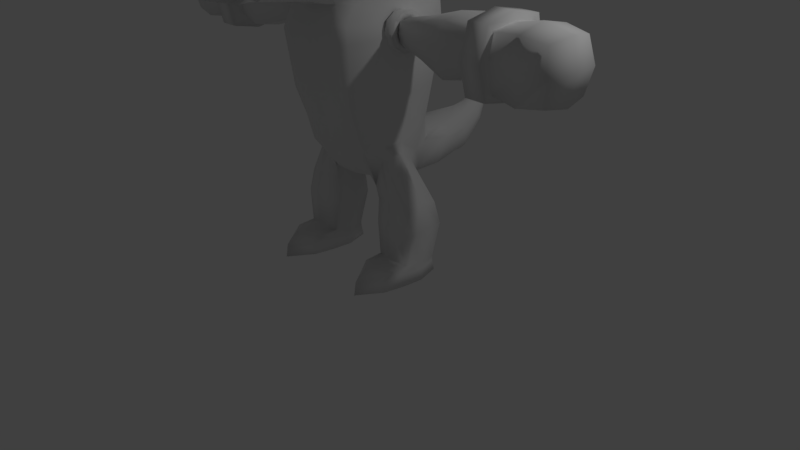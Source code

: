 # Source: Croc_Char.blend  (saved by Blender 2.79.0; exported with 4.5.12 LTS)
import bpy
from mathutils import Matrix  # noqa: F401  (used for matrix-valued properties, if any)

bpy.ops.wm.read_factory_settings(use_empty=True)
scene = bpy.context.scene
scene.name = 'Scene'

# ---- collections
col_collection_1 = bpy.data.collections.new('Collection 1'); scene.collection.children.link(col_collection_1)

# ---- world
world_world = bpy.data.worlds.new('World'); scene.world = world_world
world_world.color = (0.05088, 0.05088, 0.05088)
world_world.use_sun_shadow = False
world_world.sun_shadow_jitter_overblur = 0.0
world_world.cycles.sampling_method = 'MANUAL'

# ---- cameras
cam_camera = bpy.data.cameras.new('Camera')
cam_camera.clip_end = 100.0
cam_camera.lens = 35.0
cam_camera.sensor_width = 32.0
cam_camera.sensor_height = 18.0
cam_camera.ortho_scale = 7.314
cam_camera.dof.focus_distance = 0.0
cam_camera.dof.aperture_fstop = 128.0

# ---- lights
light_lamp = bpy.data.lights.new('Lamp', 'POINT')
light_lamp.transmission_factor = 0.0
light_lamp.cutoff_distance = 30.0
light_lamp.energy = 100.0
light_lamp.shadow_buffer_clip_start = 1.001
light_lamp.shadow_soft_size = 0.1
light_lamp.shadow_maximum_resolution = 0.006
light_lamp.use_absolute_resolution = True

# ---- meshes
me_cube_003 = bpy.data.meshes.new('Cube.003')
me_cube_003.from_pydata([(-0.4649, -0.5568, -0.3969), (-0.591, -0.5173, 0.7076), (-0.7332, 0.4775, -0.2797), (-0.6728, 0.2848, 0.7527), (-0.6267, -0.02424, -0.343), (-0.7138, -0.006879, 0.7091), (-0.4434, 0.5555, -0.8449), (-0.6816, -0.7665, -0.01026), (-0.8811, 0.4515, 0.1706), (-0.805, 0.01305, 0.07265), (-0.5574, -0.7283, -0.7821), (-0.3697, 0.5824, -0.4547), (-0.4525, -0.6709, 0.7273), (-0.8034, -0.03815, -0.7236), (-0.4663, 0.3541, 0.7893), (-0.3506, -0.7074, -0.3888), (-0.4301, -0.0401, 0.8525), (-0.4482, 0.6119, 0.1282), (-0.6167, -0.7989, 0.005785), (-0.6719, -0.6618, 0.2915), (-0.8457, 0.4383, 0.4153), (-0.7667, 0.004674, 0.3402), (-0.5287, 0.5378, 0.4061), (-0.5102, -0.8253, 0.3091), (-0.759, 0.4953, -0.1328), (-0.6452, -0.01218, -0.2032), (-0.4849, -0.5886, -0.263), (-0.3493, 0.5758, -0.245), (-0.5578, -2.105, -0.09988), (-0.3448, -1.035, -0.316), (-0.5576, -1.923, -0.03942), (-0.5052, -1.898, 0.2639), (-0.3526, -1.765, -0.2099), (-0.3524, -1.761, -0.05095), (-0.3977, -0.8797, -0.05548), (-0.3661, -0.818, -0.3704), (-0.4014, -1.927, -0.1083), (-0.4715, -1.915, 0.3873), (-0.03894, -2.073, 0.3995), (-0.516, -2.14, 0.255), (-0.04983, -2.226, 0.3906), (-0.4807, -2.068, 0.3784), (-0.7213, -0.02711, -0.5425), (-0.5004, -0.6931, -0.6099), (-0.398, 0.5755, -0.6823), (-0.7465, 0.4478, -0.4634), (-0.3968, 0.4343, -1.524), (-0.3775, -0.7459, -0.5998), (-0.4987, -0.6534, -1.471), (-0.7187, -0.06866, -1.422), (-0.7836, 0.4447, -0.7403), (-0.2887, 0.7488, -2.176), (-0.4206, -0.7741, -0.7733), (-0.2839, 0.03302, -2.532), (-0.4683, 0.4076, -2.502), (-0.7438, 0.3404, -1.363), (-0.3764, -0.6922, -1.464), (-0.3152, 0.558, -1.993), (-0.4879, 0.4856, -2.168), (-0.2282, 0.347, -2.684), (-0.1712, -0.3074, -2.465), (-0.2989, -0.564, -2.084), (-0.4473, -0.4386, -2.09), (-0.5711, 0.01606, -2.044), (-0.591, 0.386, -1.854), (-0.4016, -1.931, -0.2065), (-0.2313, 1.072, -2.169), (-0.4413, 0.9419, -2.256), (-0.3369, 0.8787, -2.611), (-0.1791, 0.8352, -2.688), (-0.09204, 1.769, -2.093), (-0.1852, 1.785, -2.184), (-0.1865, 1.824, -2.288), (-0.06458, 1.917, -2.361), (-0.1307, 1.481, -2.18), (-0.2587, 1.464, -2.312), (-0.262, 1.482, -2.53), (-0.09902, 1.576, -2.658), (-0.02797, 2.047, -1.896), (-0.01776, 2.144, -1.955), (-0.06259, 2.069, -1.922), (-0.06307, 2.101, -1.949), (-0.02151, 2.167, -1.845), (-0.8078, 0.05004, -0.6927), (-0.7117, 0.05481, -0.6994), (-0.8124, 0.02312, -0.7774), (-0.7163, 0.02789, -0.7841), (-0.8125, -0.04877, -0.8304), (-0.7164, -0.044, -0.8371), (-0.8082, -0.1382, -0.8315), (-0.712, -0.1334, -0.8382), (-0.801, -0.2109, -0.7802), (-0.7048, -0.2062, -0.7869), (-0.7937, -0.2393, -0.6961), (-0.6976, -0.2345, -0.7028), (-0.7892, -0.2124, -0.6114), (-0.693, -0.2076, -0.6181), (-0.789, -0.1405, -0.5584), (-0.6929, -0.1357, -0.5651), (-0.7934, -0.05106, -0.5573), (-0.6972, -0.04629, -0.564), (-0.8006, 0.0217, -0.6086), (-0.7044, 0.02648, -0.6153), (-0.8246, 0.1429, -0.6907), (-0.8322, 0.09855, -0.8302), (-0.7115, 0.1045, -0.8386), (-0.704, 0.1489, -0.6991), (-0.8324, -0.01977, -0.9174), (-0.7117, -0.01378, -0.9258), (-0.8252, -0.1669, -0.9192), (-0.7046, -0.1609, -0.9276), (-0.8133, -0.2867, -0.8347), (-0.6927, -0.2807, -0.8431), (-0.8014, -0.3333, -0.6963), (-0.6808, -0.3273, -0.7047), (-0.7939, -0.289, -0.5569), (-0.6732, -0.283, -0.5653), (-0.7937, -0.1707, -0.4696), (-0.673, -0.1647, -0.4781), (-0.8009, -0.02354, -0.4679), (-0.6802, -0.01755, -0.4763), (-0.8127, 0.09623, -0.5524), (-0.6921, 0.1022, -0.5608), (-2.883, -0.3856, -0.9899), (-2.883, -0.3856, -0.3912), (-2.883, 0.2131, -0.9899), (-2.883, 0.2131, -0.3912), (-2.941, -0.4441, -0.6906), (-2.941, 0.2715, -0.6906), (-2.929, -0.08629, -1.036), (-2.929, -0.08629, -0.3455), (-2.226, 0.3782, -0.6906), (-2.993, -0.08629, -0.6906), (-2.583, 0.2588, -1.036), (-2.583, 0.2588, -0.3455), (-2.583, -0.4314, -1.036), (-2.583, -0.4314, -0.3455), (-2.583, -0.4441, -0.6906), (-2.583, 0.2715, -0.6906), (-2.583, -0.08629, -0.2704), (-2.583, -0.08629, -1.111), (-1.158, 0.1494, -0.6906), (-2.233, 0.2862, -1.068), (-2.238, -0.08629, -1.142), (-2.238, -0.08629, -0.2388), (-2.233, -0.4588, -0.3135), (-2.226, -0.5508, -0.6906), (-2.233, -0.4588, -1.068), (-2.233, 0.2862, -0.3135), (-1.991, -0.08629, -1.142), (-1.985, 0.2875, -1.066), (-1.978, -0.5508, -0.6906), (-1.985, -0.4601, -1.066), (-1.978, 0.3782, -0.6906), (-1.991, -0.08629, -0.2388), (-1.985, -0.4601, -0.3148), (-1.985, 0.2875, -0.3148), (-1.546, 0.2715, -0.6906), (-1.605, 0.2131, -0.9899), (-1.559, -0.08629, -1.036), (-1.559, -0.08629, -0.3455), (-1.605, -0.3856, -0.3912), (-1.546, -0.4441, -0.6906), (-1.605, -0.3856, -0.9899), (-1.605, 0.2131, -0.3912), (-1.196, 0.1109, -0.8877), (-1.166, -0.08629, -0.9178), (-1.166, -0.08629, -0.4633), (-1.196, -0.2834, -0.4934), (-1.158, -0.322, -0.6906), (-1.196, -0.2834, -0.8877), (-1.196, 0.1109, -0.4934), (-0.7232, 0.04438, -0.6906), (-0.7446, 0.02302, -0.7999), (-0.7279, -0.08629, -0.8166), (-0.7279, -0.08629, -0.5645), (-0.7446, -0.1956, -0.5813), (-0.7232, -0.217, -0.6906), (-0.7446, -0.1956, -0.7999), (-0.7446, 0.02302, -0.5813), (-0.7232, -0.08629, -0.6906), (-0.3278, -0.2433, -2.462), (-0.3587, 0.2615, -2.523), (-0.5741, 0.2577, -2.196), (-0.5423, -0.2113, -2.067), (-0.8615, -0.5115, -3.728), (-0.886, -0.4304, -3.489), (-0.8522, 0.3156, -3.728), (-0.8858, 0.251, -3.5), (-0.4604, -0.5115, -3.728), (-0.436, -0.4304, -3.489), (-0.4698, 0.3156, -3.728), (-0.4362, 0.251, -3.5), (-0.8683, -0.503, -3.562), (-0.8846, 0.254, -3.562), (-0.4374, 0.254, -3.562), (-0.4536, -0.503, -3.562), (-0.661, 0.3607, -3.729), (-0.661, 0.2882, -3.475), (-0.661, -0.8206, -3.729), (-0.661, -0.6358, -3.429), (-0.661, -0.7931, -3.562), (-0.661, 0.3029, -3.562), (-0.937, 0.01348, -3.729), (-0.9136, 0.01115, -3.481), (-0.385, 0.01348, -3.729), (-0.4084, 0.01115, -3.481), (-0.3749, 0.01348, -3.562), (-0.9471, 0.01348, -3.562), (-0.9019, 0.04695, -2.748), (-0.661, 0.01348, -3.728), (-0.9133, -0.2473, -3.728), (-0.427, -0.1847, -3.482), (-0.3997, -0.2431, -3.562), (-0.661, -0.2582, -3.441), (-0.661, -0.4009, -3.729), (-0.895, -0.1847, -3.482), (-0.4086, -0.2473, -3.728), (-0.9222, -0.2431, -3.562), (-0.9833, 0.09607, -3.041), (-0.8602, 0.3998, -3.112), (-0.661, 0.4671, -3.041), (-0.4617, 0.3998, -3.112), (-0.9557, -0.1653, -3.076), (-0.3386, 0.09607, -3.041), (-0.3663, -0.1653, -3.076), (-0.661, -0.2862, -3.007), (-0.8603, 0.3014, -2.801), (-0.661, 0.3316, -2.748), (-0.3891, 0.3014, -2.801), (-0.8812, -0.1484, -2.774), (-0.3475, 0.04695, -2.748), (-0.3681, -0.1484, -2.774), (-0.661, -0.2388, -2.723), (-0.5588, 0.05261, -2.178), (-0.5339, 0.2051, -2.306), (-0.5176, 0.2936, -2.469), (-0.3776, 0.2051, -2.611), (-0.649, -0.06444, -2.161), (-0.3659, 0.05261, -2.606), (-0.365, -0.192, -2.595), (-0.5143, -0.2195, -2.225), (-2.249, -0.3877, -0.992), (-2.233, -0.3992, -1.004), (-2.249, -0.3877, -0.3891), (-2.233, -0.3992, -0.3768), (-2.233, 0.2266, -1.004), (-2.249, 0.2151, -0.992), (-2.249, 0.2151, -0.3891), (-2.233, 0.2266, -0.3768), (-2.242, 0.2715, -0.6906), (-2.226, 0.2879, -0.6906), (-2.226, -0.4605, -0.6906), (-2.242, -0.4441, -0.6906), (-2.238, -0.08629, -1.052), (-2.254, -0.08629, -1.039), (-2.238, -0.08629, -0.329), (-2.254, -0.08629, -0.342), (-1.984, 0.2127, -0.6906), (-1.967, 0.197, -0.6906), (-1.962, 0.1512, -0.928), (-1.98, 0.1638, -0.9408), (-1.977, -0.08629, -0.9638), (-1.995, -0.08629, -0.9791), (-1.977, -0.08629, -0.4174), (-1.995, -0.08629, -0.402), (-1.98, -0.3363, -0.4403), (-1.962, -0.3237, -0.4531), (-1.967, -0.3696, -0.6906), (-1.984, -0.3852, -0.6906), (-1.98, -0.3363, -0.9408), (-1.962, -0.3237, -0.928), (-1.98, 0.1638, -0.4403), (-1.962, 0.1512, -0.4531), (-0.3637, -1.54, -0.05209), (-0.3751, -1.32, -0.05322), (-0.3864, -1.1, -0.05435), (-0.5724, -1.642, -0.02812), (-0.5872, -1.361, -0.01682), (-0.6019, -1.08, -0.005517), (-0.5089, -1.094, 0.2978), (-0.5077, -1.362, 0.2865), (-0.5064, -1.63, 0.2752), (-0.3506, -1.582, -0.2364), (-0.3487, -1.4, -0.2629), (-0.3467, -1.218, -0.2894), (-0.3817, -1.192, -0.11), (-0.5936, -1.239, -0.06801), (-0.37, -1.419, -0.1088), (-0.5791, -1.514, -0.07907), (-0.5655, -1.772, -0.08946), (-0.358, -1.653, -0.1076), (-0.3139, -1.96, -0.05514), (-0.3587, -2.163, -0.04257), (-0.1324, -2.028, -0.05166), (-0.157, -2.223, -0.03672), (-0.2255, -1.993, -0.1025), (-0.2491, -2.196, -0.08846), (0.4649, -0.5568, -0.3969), (0.591, -0.5173, 0.7076), (0.7332, 0.4775, -0.2797), (0.6728, 0.2848, 0.7527), (0.6267, -0.02424, -0.343), (0.7138, -0.006879, 0.7091), (0.4434, 0.5555, -0.8449), (0.6816, -0.7665, -0.01026), (0.8811, 0.4515, 0.1706), (0.805, 0.01305, 0.07265), (0.5574, -0.7283, -0.7821), (0.3697, 0.5824, -0.4547), (0.4525, -0.6709, 0.7273), (0.8034, -0.03815, -0.7236), (0.4663, 0.3541, 0.7893), (0.3506, -0.7074, -0.3888), (0.4301, -0.0401, 0.8525), (0.4482, 0.6119, 0.1282), (0.6167, -0.7989, 0.005785), (0.6719, -0.6618, 0.2915), (0.8457, 0.4383, 0.4153), (0.7667, 0.004674, 0.3402), (0.5287, 0.5378, 0.4061), (0.5102, -0.8253, 0.3091), (0.759, 0.4953, -0.1328), (0.6452, -0.01218, -0.2032), (0.4849, -0.5886, -0.263), (0.3493, 0.5758, -0.245), (0.5578, -2.105, -0.09988), (0.3448, -1.035, -0.316), (0.5576, -1.923, -0.03942), (0.5052, -1.898, 0.2639), (0.3526, -1.765, -0.2099), (0.3524, -1.761, -0.05095), (0.3977, -0.8797, -0.05548), (0.3661, -0.818, -0.3704), (0.4014, -1.927, -0.1083), (0.4715, -1.915, 0.3873), (0.03894, -2.073, 0.3995), (0.516, -2.14, 0.255), (0.04983, -2.226, 0.3906), (0.4807, -2.068, 0.3784), (0.7213, -0.02711, -0.5425), (0.5004, -0.6931, -0.6099), (0.398, 0.5755, -0.6823), (0.7465, 0.4478, -0.4634), (0.3968, 0.4343, -1.524), (0.3775, -0.7459, -0.5998), (0.4987, -0.6534, -1.471), (0.7187, -0.06866, -1.422), (0.7836, 0.4447, -0.7403), (0.2887, 0.7488, -2.176), (0.4206, -0.7741, -0.7733), (0.2839, 0.03302, -2.532), (0.4683, 0.4076, -2.502), (0.7438, 0.3404, -1.363), (0.3764, -0.6922, -1.464), (0.3152, 0.558, -1.993), (0.4879, 0.4856, -2.168), (0.2282, 0.347, -2.684), (0.1712, -0.3074, -2.465), (0.2989, -0.564, -2.084), (0.4473, -0.4386, -2.09), (0.5711, 0.01606, -2.044), (0.591, 0.386, -1.854), (0.4016, -1.931, -0.2065), (0.2313, 1.072, -2.169), (0.4413, 0.9419, -2.256), (0.3369, 0.8787, -2.611), (0.1791, 0.8352, -2.688), (0.09204, 1.769, -2.093), (0.1852, 1.785, -2.184), (0.1865, 1.824, -2.288), (0.06458, 1.917, -2.361), (0.1307, 1.481, -2.18), (0.2587, 1.464, -2.312), (0.262, 1.482, -2.53), (0.09902, 1.576, -2.658), (0.02797, 2.047, -1.896), (0.01776, 2.144, -1.955), (0.06259, 2.069, -1.922), (0.06307, 2.101, -1.949), (0.02151, 2.167, -1.845), (0.8078, 0.05004, -0.6927), (0.7117, 0.05481, -0.6994), (0.8124, 0.02312, -0.7774), (0.7163, 0.02789, -0.7841), (0.8125, -0.04877, -0.8304), (0.7164, -0.044, -0.8371), (0.8082, -0.1382, -0.8315), (0.712, -0.1334, -0.8382), (0.801, -0.2109, -0.7802), (0.7048, -0.2062, -0.7869), (0.7937, -0.2393, -0.6961), (0.6976, -0.2345, -0.7028), (0.7892, -0.2124, -0.6114), (0.693, -0.2076, -0.6181), (0.789, -0.1405, -0.5584), (0.6929, -0.1357, -0.5651), (0.7934, -0.05106, -0.5573), (0.6972, -0.04629, -0.564), (0.8006, 0.0217, -0.6086), (0.7044, 0.02648, -0.6153), (0.8246, 0.1429, -0.6907), (0.8322, 0.09855, -0.8302), (0.7115, 0.1045, -0.8386), (0.704, 0.1489, -0.6991), (0.8324, -0.01977, -0.9174), (0.7117, -0.01378, -0.9258), (0.8252, -0.1669, -0.9192), (0.7046, -0.1609, -0.9276), (0.8133, -0.2867, -0.8347), (0.6927, -0.2807, -0.8431), (0.8014, -0.3333, -0.6963), (0.6808, -0.3273, -0.7047), (0.7939, -0.289, -0.5569), (0.6732, -0.283, -0.5653), (0.7937, -0.1707, -0.4696), (0.673, -0.1647, -0.4781), (0.8009, -0.02354, -0.4679), (0.6802, -0.01755, -0.4763), (0.8127, 0.09623, -0.5524), (0.6921, 0.1022, -0.5608), (2.883, -0.3856, -0.9899), (2.883, -0.3856, -0.3912), (2.883, 0.2131, -0.9899), (2.883, 0.2131, -0.3912), (2.941, -0.4441, -0.6906), (2.941, 0.2715, -0.6906), (2.929, -0.08629, -1.036), (2.929, -0.08629, -0.3455), (2.226, 0.3782, -0.6906), (2.993, -0.08629, -0.6906), (2.583, 0.2588, -1.036), (2.583, 0.2588, -0.3455), (2.583, -0.4314, -1.036), (2.583, -0.4314, -0.3455), (2.583, -0.4441, -0.6906), (2.583, 0.2715, -0.6906), (2.583, -0.08629, -0.2704), (2.583, -0.08629, -1.111), (1.158, 0.1494, -0.6906), (2.233, 0.2862, -1.068), (2.238, -0.08629, -1.142), (2.238, -0.08629, -0.2388), (2.233, -0.4588, -0.3135), (2.226, -0.5508, -0.6906), (2.233, -0.4588, -1.068), (2.233, 0.2862, -0.3135), (1.991, -0.08629, -1.142), (1.985, 0.2875, -1.066), (1.978, -0.5508, -0.6906), (1.985, -0.4601, -1.066), (1.978, 0.3782, -0.6906), (1.991, -0.08629, -0.2388), (1.985, -0.4601, -0.3148), (1.985, 0.2875, -0.3148), (1.546, 0.2715, -0.6906), (1.605, 0.2131, -0.9899), (1.559, -0.08629, -1.036), (1.559, -0.08629, -0.3455), (1.605, -0.3856, -0.3912), (1.546, -0.4441, -0.6906), (1.605, -0.3856, -0.9899), (1.605, 0.2131, -0.3912), (1.196, 0.1109, -0.8877), (1.166, -0.08629, -0.9178), (1.166, -0.08629, -0.4633), (1.196, -0.2834, -0.4934), (1.158, -0.322, -0.6906), (1.196, -0.2834, -0.8877), (1.196, 0.1109, -0.4934), (0.7232, 0.04438, -0.6906), (0.7446, 0.02302, -0.7999), (0.7279, -0.08629, -0.8166), (0.7279, -0.08629, -0.5645), (0.7446, -0.1956, -0.5813), (0.7232, -0.217, -0.6906), (0.7446, -0.1956, -0.7999), (0.7446, 0.02302, -0.5813), (0.7232, -0.08629, -0.6906), (0.3278, -0.2433, -2.462), (0.3587, 0.2615, -2.523), (0.5741, 0.2577, -2.196), (0.5423, -0.2113, -2.067), (0.8615, -0.5115, -3.728), (0.886, -0.4304, -3.489), (0.8522, 0.3156, -3.728), (0.8858, 0.251, -3.5), (0.4604, -0.5115, -3.728), (0.436, -0.4304, -3.489), (0.4698, 0.3156, -3.728), (0.4362, 0.251, -3.5), (0.8683, -0.503, -3.562), (0.8846, 0.254, -3.562), (0.4374, 0.254, -3.562), (0.4536, -0.503, -3.562), (0.661, 0.3607, -3.729), (0.661, 0.2882, -3.475), (0.661, -0.8206, -3.729), (0.661, -0.6358, -3.429), (0.661, -0.7931, -3.562), (0.661, 0.3029, -3.562), (0.937, 0.01348, -3.729), (0.9136, 0.01115, -3.481), (0.385, 0.01348, -3.729), (0.4084, 0.01115, -3.481), (0.3749, 0.01348, -3.562), (0.9471, 0.01348, -3.562), (0.9019, 0.04695, -2.748), (0.661, 0.01348, -3.728), (0.9133, -0.2473, -3.728), (0.427, -0.1847, -3.482), (0.3997, -0.2431, -3.562), (0.661, -0.2582, -3.441), (0.661, -0.4009, -3.729), (0.895, -0.1847, -3.482), (0.4086, -0.2473, -3.728), (0.9222, -0.2431, -3.562), (0.9833, 0.09607, -3.041), (0.8602, 0.3998, -3.112), (0.661, 0.4671, -3.041), (0.4617, 0.3998, -3.112), (0.9557, -0.1653, -3.076), (0.3386, 0.09607, -3.041), (0.3663, -0.1653, -3.076), (0.661, -0.2862, -3.007), (0.8603, 0.3014, -2.801), (0.661, 0.3316, -2.748), (0.3891, 0.3014, -2.801), (0.8812, -0.1484, -2.774), (0.3475, 0.04695, -2.748), (0.3681, -0.1484, -2.774), (0.661, -0.2388, -2.723), (0.5588, 0.05261, -2.178), (0.5339, 0.2051, -2.306), (0.5176, 0.2936, -2.469), (0.3776, 0.2051, -2.611), (0.649, -0.06444, -2.161), (0.3659, 0.05261, -2.606), (0.365, -0.192, -2.595), (0.5143, -0.2195, -2.225), (2.249, -0.3877, -0.992), (2.233, -0.3992, -1.004), (2.249, -0.3877, -0.3891), (2.233, -0.3992, -0.3768), (2.233, 0.2266, -1.004), (2.249, 0.2151, -0.992), (2.249, 0.2151, -0.3891), (2.233, 0.2266, -0.3768), (2.242, 0.2715, -0.6906), (2.226, 0.2879, -0.6906), (2.226, -0.4605, -0.6906), (2.242, -0.4441, -0.6906), (2.238, -0.08629, -1.052), (2.254, -0.08629, -1.039), (2.238, -0.08629, -0.329), (2.254, -0.08629, -0.342), (1.984, 0.2127, -0.6906), (1.967, 0.197, -0.6906), (1.962, 0.1512, -0.928), (1.98, 0.1638, -0.9408), (1.977, -0.08629, -0.9638), (1.995, -0.08629, -0.9791), (1.977, -0.08629, -0.4174), (1.995, -0.08629, -0.402), (1.98, -0.3363, -0.4403), (1.962, -0.3237, -0.4531), (1.967, -0.3696, -0.6906), (1.984, -0.3852, -0.6906), (1.98, -0.3363, -0.9408), (1.962, -0.3237, -0.928), (1.98, 0.1638, -0.4403), (1.962, 0.1512, -0.4531), (0.0, 0.5882, -0.486), (0.0, 0.5084, 0.8267), (0.0, -0.7506, -0.4282), (0.0, -0.8211, 0.7341), (0.0, -0.07171, 0.9149), (0.0, -1.093, -0.3101), (0.0, 0.6437, 0.1494), (0.0, -0.9832, 0.3213), (0.0, 0.6211, 0.4341), (0.0, 0.6328, -0.2832), (0.0, -2.269, -0.08369), (0.0, -2.078, -0.1007), (0.0, -2.056, 0.2761), (0.0, -2.082, -0.1988), (0.0, -0.8617, -0.4127), (0.0, -2.298, 0.2672), (0.0, 0.6308, -0.7214), (0.0, -0.7999, -0.6491), (0.0, 0.6036, -0.8789), (0.0, -0.821, -0.8161), (0.0, 0.475, -1.553), (0.0, -0.7319, -1.5), (0.0, 0.6486, -1.932), (0.0, 0.8375, -2.105), (0.0, -0.274, -2.493), (0.0, 0.3385, -2.733), (0.0, -0.6008, -2.117), (0.0, 1.114, -2.127), (0.0, 0.8428, -2.759), (0.0, 1.77, -2.055), (0.0, 1.941, -2.383), (0.0, 1.495, -2.085), (0.0, 1.602, -2.698), (0.0, 2.041, -1.883), (0.0, 2.156, -1.958), (0.0, 2.194, -1.802), (0.3637, -1.54, -0.05209), (0.3751, -1.32, -0.05322), (0.3864, -1.1, -0.05435), (0.5724, -1.642, -0.02812), (0.5872, -1.361, -0.01682), (0.6019, -1.08, -0.005517), (0.0, -1.251, 0.31), (0.0, -1.52, 0.2987), (0.0, -1.788, 0.2874), (0.5089, -1.094, 0.2978), (0.5077, -1.362, 0.2865), (0.5064, -1.63, 0.2752), (0.3506, -1.582, -0.2364), (0.3487, -1.4, -0.2629), (0.3467, -1.218, -0.2894), (0.3817, -1.192, -0.11), (0.5936, -1.239, -0.06801), (0.37, -1.419, -0.1088), (0.5791, -1.514, -0.07907), (0.5655, -1.772, -0.08946), (0.358, -1.653, -0.1076), (0.3139, -1.96, -0.05514), (0.3587, -2.163, -0.04257), (0.1324, -2.028, -0.05166), (0.157, -2.223, -0.03672), (0.2255, -1.993, -0.1025), (0.2491, -2.196, -0.08846)], [], [(21, 5, 3, 20), (23, 12, 1, 19), (16, 5, 1, 12), (14, 3, 5, 16), (15, 0, 43, 47), (19, 1, 5, 21), (11, 572, 588, 44), (2, 11, 44, 45), (22, 14, 573, 580), (27, 17, 578, 581), (26, 7, 9, 25), (34, 18, 7, 26), (25, 9, 8, 24), (24, 8, 17, 27), (20, 3, 14, 22), (0, 4, 42, 43), (573, 14, 16, 576), (576, 16, 12, 575), (579, 575, 12, 23), (8, 20, 22, 17), (17, 22, 580, 578), (7, 19, 21, 9), (18, 23, 19, 7), (9, 21, 20, 8), (2, 24, 27, 11), (4, 25, 24, 2), (15, 34, 26, 0), (0, 26, 25, 4), (11, 27, 581, 572), (583, 582, 295, 294), (582, 587, 39, 28, 293, 297, 295), (30, 33, 36, 28), (31, 30, 28, 39), (282, 277, 290, 30, 31), (616, 282, 31, 584), (277, 274, 291, 290), (583, 294, 296, 292, 36, 65, 585), (276, 34, 29, 285), (32, 283, 284, 285, 29, 577, 585, 65), (35, 586, 577, 29), (34, 15, 35, 29), (584, 31, 37, 38), (40, 38, 37, 41), (587, 584, 38, 40), (31, 39, 41, 37), (39, 587, 40, 41), (589, 47, 52, 591), (45, 44, 6, 50), (42, 45, 50, 13), (43, 42, 13, 10), (44, 588, 590, 6), (574, 15, 47, 589), (4, 2, 45, 42), (13, 50, 55, 49), (10, 13, 49, 48), (6, 590, 592, 46), (52, 10, 48, 56), (47, 43, 10, 52), (57, 594, 595, 51), (61, 62, 181, 53, 60), (50, 6, 46, 55), (591, 52, 56, 593), (59, 54, 68, 69), (59, 597, 596, 60), (54, 59, 60, 53, 182), (63, 64, 58, 54, 183), (64, 57, 51, 58), (598, 61, 60, 596), (593, 56, 61, 598), (55, 46, 57, 64), (49, 55, 64, 63), (56, 48, 62, 61), (46, 592, 594, 57), (48, 49, 63, 184, 62), (36, 33, 32, 65), (15, 574, 586, 35), (67, 66, 74, 75), (66, 599, 603, 74), (51, 595, 599, 66), (54, 58, 67, 68), (597, 59, 69, 600), (58, 51, 66, 67), (72, 71, 80, 81), (70, 601, 605, 78), (600, 69, 77, 604), (68, 67, 75, 76), (69, 68, 76, 77), (70, 71, 75, 74), (71, 72, 76, 75), (72, 73, 77, 76), (601, 70, 74, 603), (73, 602, 604, 77), (78, 605, 607, 82), (80, 78, 82, 81), (602, 73, 79, 606), (73, 72, 81, 79), (71, 70, 78, 80), (81, 82, 79), (82, 607, 606, 79), (103, 106, 105, 104), (104, 105, 108, 107), (107, 108, 110, 109), (109, 110, 112, 111), (111, 112, 114, 113), (113, 114, 116, 115), (115, 116, 118, 117), (117, 118, 120, 119), (101, 102, 100, 99), (119, 120, 122, 121), (121, 122, 106, 103), (83, 84, 102, 101), (85, 83, 103, 104), (87, 85, 104, 107), (89, 87, 107, 109), (91, 89, 109, 111), (93, 91, 111, 113), (95, 93, 113, 115), (97, 95, 115, 117), (99, 97, 117, 119), (101, 99, 119, 121), (83, 101, 121, 103), (99, 100, 98, 97), (97, 98, 96, 95), (95, 96, 94, 93), (93, 94, 92, 91), (91, 92, 90, 89), (89, 90, 88, 87), (87, 88, 86, 85), (85, 86, 84, 83), (132, 130, 126, 128), (251, 249, 148, 131), (256, 245, 145, 144), (137, 136, 124, 127), (243, 254, 143, 147), (139, 130, 124, 136), (135, 137, 127, 123), (133, 138, 250, 247), (248, 134, 139, 257), (129, 132, 128, 125), (123, 127, 132, 129), (134, 126, 130, 139), (254, 246, 142, 143), (249, 256, 144, 148), (127, 124, 130, 132), (125, 133, 140, 129), (138, 134, 248, 250), (125, 128, 138, 133), (140, 255, 242, 135), (245, 252, 146, 145), (129, 140, 135, 123), (246, 251, 131, 142), (128, 126, 134, 138), (269, 266, 155, 151), (271, 262, 159, 163), (270, 269, 151, 152), (268, 271, 163, 162), (133, 247, 255, 140), (273, 264, 160, 164), (262, 260, 158, 159), (266, 265, 154, 155), (148, 144, 154, 156), (131, 148, 156, 153), (143, 142, 150, 149), (146, 147, 152, 151), (144, 145, 155, 154), (142, 131, 153, 150), (145, 146, 151, 155), (147, 143, 149, 152), (253, 244, 136, 137), (261, 263, 149, 150), (257, 139, 136, 244), (267, 268, 162, 161), (242, 253, 137, 135), (264, 267, 161, 160), (259, 273, 164, 157), (160, 161, 168, 167), (157, 164, 171, 141), (164, 160, 167, 171), (159, 158, 165, 166), (272, 258, 153, 156), (265, 272, 156, 154), (258, 261, 150, 153), (263, 270, 152, 149), (166, 165, 173, 174), (169, 170, 178, 177), (168, 169, 177, 176), (170, 166, 174, 178), (158, 157, 141, 165), (163, 159, 166, 170), (161, 162, 169, 168), (162, 163, 170, 169), (180, 175, 176, 177), (174, 180, 177, 178), (173, 172, 180, 174), (172, 179, 175, 180), (171, 167, 175, 179), (141, 171, 179, 172), (167, 168, 176, 175), (165, 141, 172, 173), (208, 204, 188, 194), (202, 198, 192, 195), (213, 212, 190, 196), (201, 200, 186, 193), (215, 217, 189, 199), (214, 216, 186, 200), (199, 201, 193, 185), (217, 213, 196, 189), (197, 202, 195, 191), (203, 208, 194, 187), (187, 194, 202, 197), (189, 196, 201, 199), (212, 214, 200, 190), (211, 215, 199, 185), (196, 190, 200, 201), (194, 188, 198, 202), (187, 197, 210, 203), (216, 214, 226, 223), (211, 218, 208, 203), (191, 195, 207, 205), (198, 188, 220, 221), (197, 191, 205, 210), (195, 192, 206, 207), (218, 216, 204, 208), (193, 186, 216, 218), (185, 193, 218, 211), (203, 210, 215, 211), (192, 198, 221, 222), (205, 207, 213, 217), (212, 206, 224, 225), (210, 205, 217, 215), (207, 206, 212, 213), (222, 221, 228, 229), (219, 223, 230, 209), (220, 219, 209, 227), (223, 226, 233, 230), (214, 212, 225, 226), (206, 192, 222, 224), (188, 204, 219, 220), (204, 216, 223, 219), (227, 209, 234, 235), (230, 233, 241, 238), (228, 227, 235, 236), (231, 229, 237, 239), (226, 225, 232, 233), (225, 224, 231, 232), (224, 222, 229, 231), (221, 220, 227, 228), (183, 235, 234, 63), (54, 236, 235, 183), (182, 237, 236, 54), (53, 239, 237, 182), (209, 230, 238, 234), (229, 228, 236, 237), (233, 232, 240, 241), (232, 231, 239, 240), (63, 234, 238, 184), (184, 238, 241, 62), (62, 241, 240, 181), (181, 240, 239, 53), (251, 246, 247, 250), (255, 247, 246, 254), (257, 244, 245, 256), (253, 242, 243, 252), (249, 251, 250, 248), (244, 253, 252, 245), (242, 255, 254, 243), (248, 257, 256, 249), (252, 243, 147, 146), (259, 260, 261, 258), (263, 261, 260, 262), (265, 266, 267, 264), (269, 270, 271, 268), (273, 259, 258, 272), (266, 269, 268, 267), (270, 263, 262, 271), (272, 265, 264, 273), (260, 259, 157, 158), (33, 291, 274, 283, 32), (274, 288, 275, 284, 283), (275, 286, 276, 285, 284), (18, 34, 276, 279), (279, 276, 286, 287), (278, 275, 288, 289), (579, 23, 280, 614), (614, 280, 281, 615), (615, 281, 282, 616), (23, 18, 279, 280), (280, 279, 287, 278, 281), (281, 278, 289, 277, 282), (287, 286, 275, 278), (289, 288, 274, 277), (290, 291, 33, 30), (292, 293, 28, 36), (294, 295, 297, 296), (296, 297, 293, 292), (319, 318, 301, 303), (321, 317, 299, 310), (314, 310, 299, 303), (312, 314, 303, 301), (313, 345, 341, 298), (317, 319, 303, 299), (309, 342, 588, 572), (300, 343, 342, 309), (320, 580, 573, 312), (325, 581, 578, 315), (324, 323, 307, 305), (332, 324, 305, 316), (323, 322, 306, 307), (322, 325, 315, 306), (318, 320, 312, 301), (298, 341, 340, 302), (573, 576, 314, 312), (576, 575, 310, 314), (579, 321, 310, 575), (306, 315, 320, 318), (315, 578, 580, 320), (305, 307, 319, 317), (316, 305, 317, 321), (307, 306, 318, 319), (300, 309, 325, 322), (302, 300, 322, 323), (313, 298, 324, 332), (298, 302, 323, 324), (309, 572, 581, 325), (583, 631, 632, 582), (582, 632, 634, 630, 326, 337, 587), (328, 326, 334, 331), (329, 337, 326, 328), (619, 329, 328, 627, 611), (616, 584, 329, 619), (611, 627, 628, 608), (583, 585, 363, 334, 629, 633, 631), (610, 622, 327, 332), (330, 363, 585, 577, 327, 622, 621, 620), (333, 327, 577, 586), (332, 327, 333, 313), (584, 336, 335, 329), (338, 339, 335, 336), (587, 338, 336, 584), (329, 335, 339, 337), (337, 339, 338, 587), (589, 591, 350, 345), (343, 348, 304, 342), (340, 311, 348, 343), (341, 308, 311, 340), (342, 304, 590, 588), (574, 589, 345, 313), (302, 340, 343, 300), (311, 347, 353, 348), (308, 346, 347, 311), (304, 344, 592, 590), (350, 354, 346, 308), (345, 350, 308, 341), (355, 349, 595, 594), (359, 358, 351, 479, 360), (348, 353, 344, 304), (591, 593, 354, 350), (357, 367, 366, 352), (357, 358, 596, 597), (352, 480, 351, 358, 357), (361, 481, 352, 356, 362), (362, 356, 349, 355), (598, 596, 358, 359), (593, 598, 359, 354), (353, 362, 355, 344), (347, 361, 362, 353), (354, 359, 360, 346), (344, 355, 594, 592), (346, 360, 482, 361, 347), (334, 363, 330, 331), (313, 333, 586, 574), (365, 373, 372, 364), (364, 372, 603, 599), (349, 364, 599, 595), (352, 366, 365, 356), (597, 600, 367, 357), (356, 365, 364, 349), (370, 379, 378, 369), (368, 376, 605, 601), (600, 604, 375, 367), (366, 374, 373, 365), (367, 375, 374, 366), (368, 372, 373, 369), (369, 373, 374, 370), (370, 374, 375, 371), (601, 603, 372, 368), (371, 375, 604, 602), (376, 380, 607, 605), (378, 379, 380, 376), (602, 606, 377, 371), (371, 377, 379, 370), (369, 378, 376, 368), (379, 377, 380), (380, 377, 606, 607), (401, 402, 403, 404), (402, 405, 406, 403), (405, 407, 408, 406), (407, 409, 410, 408), (409, 411, 412, 410), (411, 413, 414, 412), (413, 415, 416, 414), (415, 417, 418, 416), (399, 397, 398, 400), (417, 419, 420, 418), (419, 401, 404, 420), (381, 399, 400, 382), (383, 402, 401, 381), (385, 405, 402, 383), (387, 407, 405, 385), (389, 409, 407, 387), (391, 411, 409, 389), (393, 413, 411, 391), (395, 415, 413, 393), (397, 417, 415, 395), (399, 419, 417, 397), (381, 401, 419, 399), (397, 395, 396, 398), (395, 393, 394, 396), (393, 391, 392, 394), (391, 389, 390, 392), (389, 387, 388, 390), (387, 385, 386, 388), (385, 383, 384, 386), (383, 381, 382, 384), (430, 426, 424, 428), (549, 429, 446, 547), (554, 442, 443, 543), (435, 425, 422, 434), (541, 445, 441, 552), (437, 434, 422, 428), (433, 421, 425, 435), (431, 545, 548, 436), (546, 555, 437, 432), (427, 423, 426, 430), (421, 427, 430, 425), (432, 437, 428, 424), (552, 441, 440, 544), (547, 446, 442, 554), (425, 430, 428, 422), (423, 427, 438, 431), (436, 548, 546, 432), (423, 431, 436, 426), (438, 433, 540, 553), (543, 443, 444, 550), (427, 421, 433, 438), (544, 440, 429, 549), (426, 436, 432, 424), (567, 449, 453, 564), (569, 461, 457, 560), (568, 450, 449, 567), (566, 460, 461, 569), (431, 438, 553, 545), (571, 462, 458, 562), (560, 457, 456, 558), (564, 453, 452, 563), (446, 454, 452, 442), (429, 451, 454, 446), (441, 447, 448, 440), (444, 449, 450, 445), (442, 452, 453, 443), (440, 448, 451, 429), (443, 453, 449, 444), (445, 450, 447, 441), (551, 435, 434, 542), (559, 448, 447, 561), (555, 542, 434, 437), (565, 459, 460, 566), (540, 433, 435, 551), (562, 458, 459, 565), (557, 455, 462, 571), (458, 465, 466, 459), (455, 439, 469, 462), (462, 469, 465, 458), (457, 464, 463, 456), (570, 454, 451, 556), (563, 452, 454, 570), (556, 451, 448, 559), (561, 447, 450, 568), (464, 472, 471, 463), (467, 475, 476, 468), (466, 474, 475, 467), (468, 476, 472, 464), (456, 463, 439, 455), (461, 468, 464, 457), (459, 466, 467, 460), (460, 467, 468, 461), (478, 475, 474, 473), (472, 476, 475, 478), (471, 472, 478, 470), (470, 478, 473, 477), (469, 477, 473, 465), (439, 470, 477, 469), (465, 473, 474, 466), (463, 471, 470, 439), (506, 492, 486, 502), (500, 493, 490, 496), (511, 494, 488, 510), (499, 491, 484, 498), (513, 497, 487, 515), (512, 498, 484, 514), (497, 483, 491, 499), (515, 487, 494, 511), (495, 489, 493, 500), (501, 485, 492, 506), (485, 495, 500, 492), (487, 497, 499, 494), (510, 488, 498, 512), (509, 483, 497, 513), (494, 499, 498, 488), (492, 500, 496, 486), (485, 501, 508, 495), (514, 521, 524, 512), (509, 501, 506, 516), (489, 503, 505, 493), (496, 519, 518, 486), (495, 508, 503, 489), (493, 505, 504, 490), (516, 506, 502, 514), (491, 516, 514, 484), (483, 509, 516, 491), (501, 509, 513, 508), (490, 520, 519, 496), (503, 515, 511, 505), (510, 523, 522, 504), (508, 513, 515, 503), (505, 511, 510, 504), (520, 527, 526, 519), (517, 507, 528, 521), (518, 525, 507, 517), (521, 528, 531, 524), (512, 524, 523, 510), (504, 522, 520, 490), (486, 518, 517, 502), (502, 517, 521, 514), (525, 533, 532, 507), (528, 536, 539, 531), (526, 534, 533, 525), (529, 537, 535, 527), (524, 531, 530, 523), (523, 530, 529, 522), (522, 529, 527, 520), (519, 526, 525, 518), (481, 361, 532, 533), (352, 481, 533, 534), (480, 352, 534, 535), (351, 480, 535, 537), (507, 532, 536, 528), (527, 535, 534, 526), (531, 539, 538, 530), (530, 538, 537, 529), (361, 482, 536, 532), (482, 360, 539, 536), (360, 479, 538, 539), (479, 351, 537, 538), (549, 548, 545, 544), (553, 552, 544, 545), (555, 554, 543, 542), (551, 550, 541, 540), (547, 546, 548, 549), (542, 543, 550, 551), (540, 541, 552, 553), (546, 547, 554, 555), (550, 444, 445, 541), (557, 556, 559, 558), (561, 560, 558, 559), (563, 562, 565, 564), (567, 566, 569, 568), (571, 570, 556, 557), (564, 565, 566, 567), (568, 569, 560, 561), (570, 571, 562, 563), (558, 456, 455, 557), (331, 330, 620, 608, 628), (608, 620, 621, 609, 625), (609, 621, 622, 610, 623), (316, 613, 610, 332), (613, 624, 623, 610), (612, 626, 625, 609), (579, 614, 617, 321), (614, 615, 618, 617), (615, 616, 619, 618), (321, 617, 613, 316), (617, 618, 612, 624, 613), (618, 619, 611, 626, 612), (624, 612, 609, 623), (626, 611, 608, 625), (627, 328, 331, 628), (629, 334, 326, 630), (631, 633, 634, 632), (633, 629, 630, 634)])
me_cube_003.polygons.foreach_set('use_smooth', [True] * 590)
me_cube_003.use_remesh_preserve_volume = False
me_cube_003.use_remesh_preserve_attributes = False
me_cube_003.use_mirror_vertex_groups = False
me_cube_003.update()
me_cube_011 = bpy.data.meshes.new('Cube.011')
me_cube_011.from_pydata([(-0.4525, -0.7008, 0.7273), (-0.5102, -0.8552, 0.3091), (0.0, -0.851, 0.7341), (0.4525, -0.7008, 0.7273), (0.0, -1.013, 0.3213), (0.5102, -0.8552, 0.3091)], [], [(4, 2, 0, 1), (4, 5, 3, 2)])
me_cube_011.polygons.foreach_set('use_smooth', [True] * 2)
me_cube_011.use_remesh_preserve_volume = False
me_cube_011.use_remesh_preserve_attributes = False
me_cube_011.use_mirror_vertex_groups = False
me_cube_011.update()

# ---- objects
ob_croc_low_poly = bpy.data.objects.new('Croc_Low_Poly', me_cube_003)
ob_croc_eyes = bpy.data.objects.new('Croc_Eyes', me_cube_011)
ob_lamp = bpy.data.objects.new('Lamp', light_lamp)
ob_camera = bpy.data.objects.new('Camera', cam_camera)

# ---- transforms, parenting, visibility, modifiers, constraints
ob_croc_low_poly.location = (0.0, 0.0, 3.733)
ob_croc_low_poly.lineart.crease_threshold = 0.0
ob_croc_eyes.parent = ob_croc_low_poly
ob_croc_eyes.matrix_parent_inverse = Matrix(((1.0, 0.0, 0.0, -0.0), (0.0, 1.0, 0.0, -0.0), (0.0, 0.0, 1.0, -3.733), (0.0, 0.0, 0.0, 1.0)))
ob_croc_eyes.location = (0.0, 0.0, 3.733)
ob_croc_eyes.lineart.crease_threshold = 0.0
ob_lamp.location = (4.076, 1.005, 5.904)
ob_lamp.rotation_euler = (0.6503, 0.05522, 1.866)
ob_lamp.lock_rotations_4d = False
ob_lamp.empty_display_type = 'ARROWS'
ob_lamp.color = (0.0, 0.0, 0.0, 0.0)
ob_lamp.lineart.crease_threshold = 0.0
ob_camera.location = (7.481, -6.508, 5.344)
ob_camera.rotation_euler = (1.109, 0.0, 0.8149)
ob_camera.lock_rotations_4d = False
ob_camera.empty_display_type = 'ARROWS'
ob_camera.color = (0.0, 0.0, 0.0, 0.0)
ob_camera.display_type = 'WIRE'
ob_camera.lineart.crease_threshold = 0.0

# ---- collection membership
col_collection_1.objects.link(ob_croc_low_poly)
col_collection_1.objects.link(ob_croc_eyes)
col_collection_1.objects.link(ob_lamp)
col_collection_1.objects.link(ob_camera)

# ---- scene / render settings (as saved in the file)
scene.camera = ob_camera
scene.frame_start = 1; scene.frame_end = 250; scene.frame_set(0)
scene.render.engine = 'BLENDER_EEVEE_NEXT'
scene.render.resolution_percentage = 50
scene.render.dither_intensity = 0.0
scene.cycles.use_denoising = False
scene.cycles.samples = 128
scene.cycles.sampling_pattern = 'TABULATED_SOBOL'
scene.cycles.use_adaptive_sampling = False
scene.cycles.use_light_tree = False
scene.cycles.blur_glossy = 0.0
scene.cycles.sample_clamp_indirect = 0.0
scene.view_settings.view_transform = 'Standard'
bpy.context.view_layer.update()
